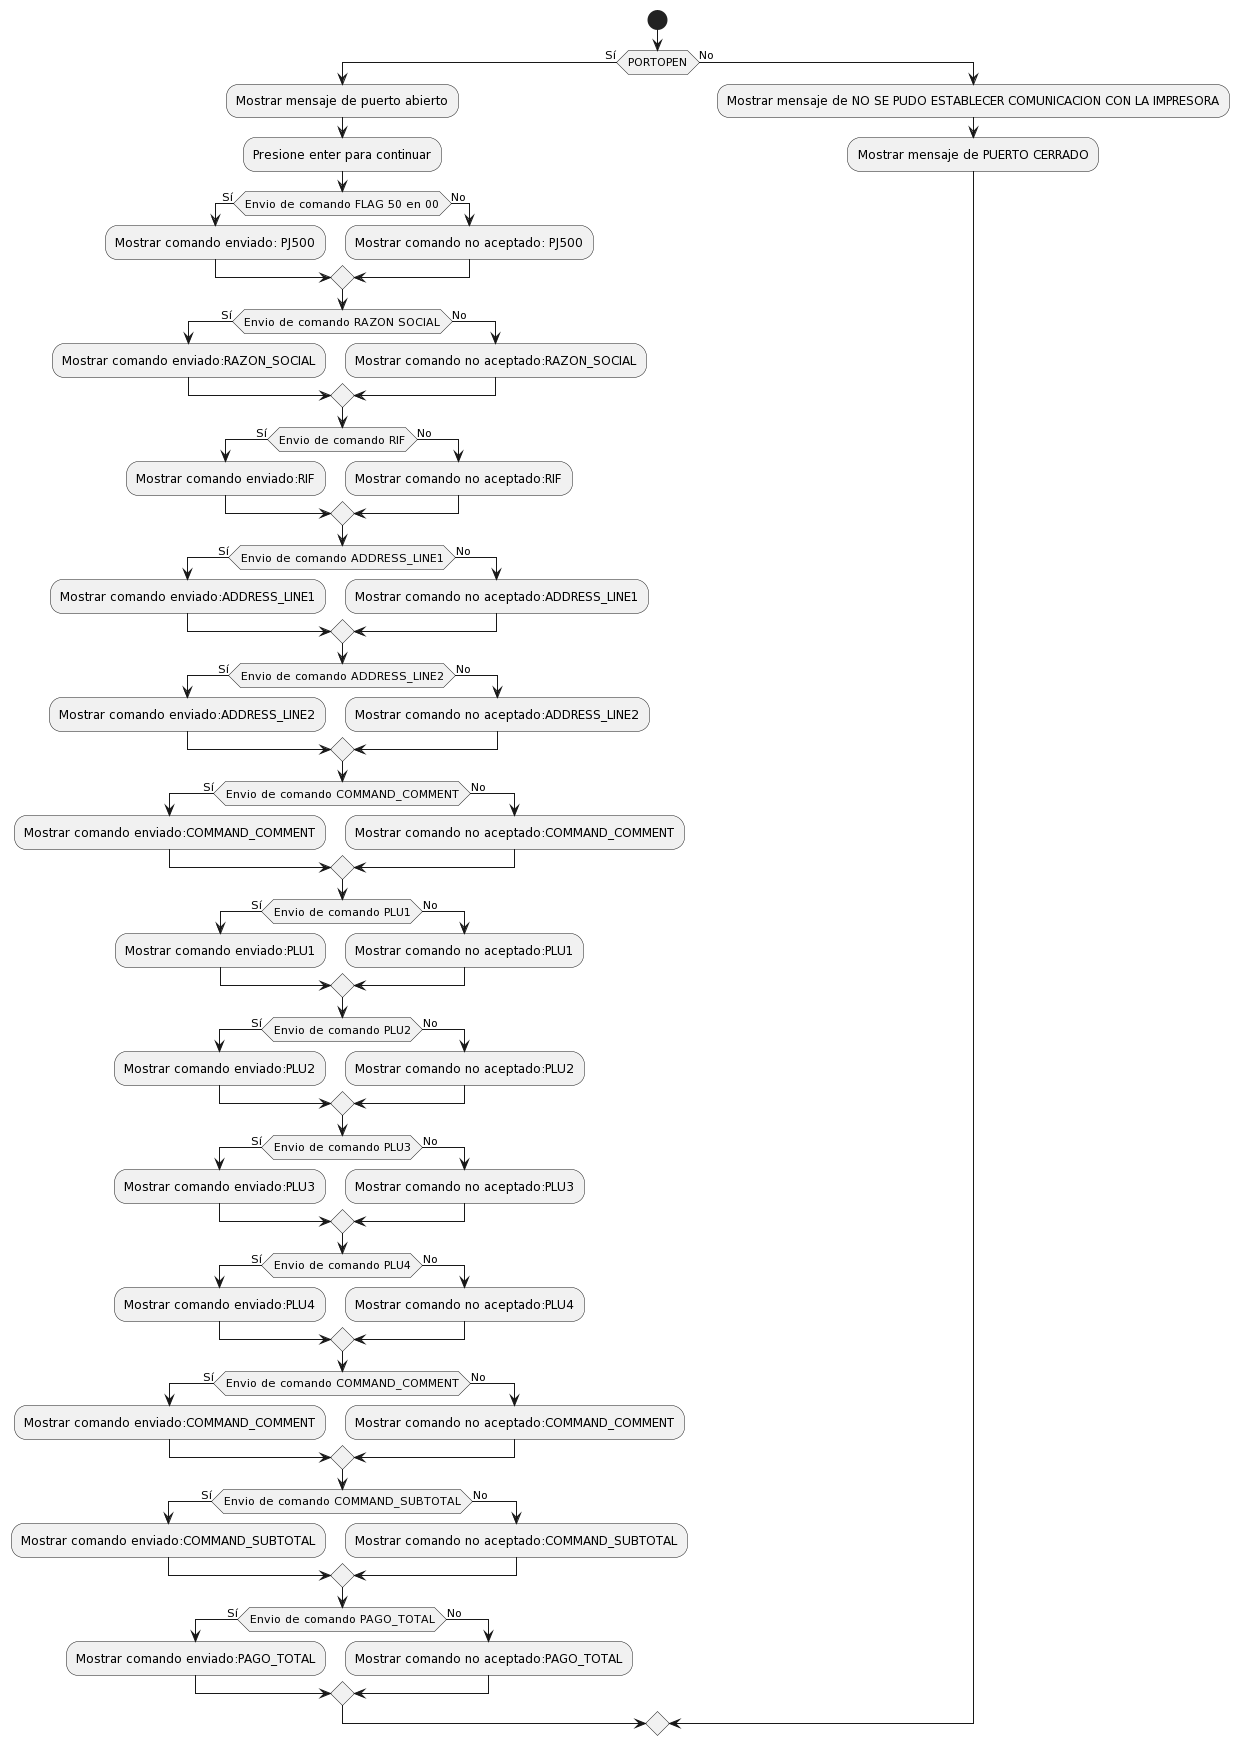

The diagram above was rendered by PlantUML. Its source (embedded in the PNG):
@startuml
start

if (PORTOPEN) then (Sí)
  :Mostrar mensaje de puerto abierto;
  :Presione enter para continuar;
  
  if (Envio de comando FLAG 50 en 00) then (Sí)
    :Mostrar comando enviado: PJ500;
  else (No)
    :Mostrar comando no aceptado: PJ500;
    
  endif

  if (Envio de comando RAZON SOCIAL) then (Sí)
    :Mostrar comando enviado:RAZON_SOCIAL;
  else (No)
    :Mostrar comando no aceptado:RAZON_SOCIAL;    
  
  endif 
  
  if (Envio de comando RIF) then (Sí)
    :Mostrar comando enviado:RIF;
  else (No)
    :Mostrar comando no aceptado:RIF;    
  
  endif   
  
  if (Envio de comando ADDRESS_LINE1) then (Sí)
    :Mostrar comando enviado:ADDRESS_LINE1;
  else (No)
    :Mostrar comando no aceptado:ADDRESS_LINE1;    
  
  endif     
  
  if (Envio de comando ADDRESS_LINE2) then (Sí)
    :Mostrar comando enviado:ADDRESS_LINE2;
  else (No)
    :Mostrar comando no aceptado:ADDRESS_LINE2;    
  
  endif       
  
  if (Envio de comando COMMAND_COMMENT) then (Sí)
    :Mostrar comando enviado:COMMAND_COMMENT;
  else (No)
    :Mostrar comando no aceptado:COMMAND_COMMENT;    
  endif 
  
  if (Envio de comando PLU1) then (Sí)
    :Mostrar comando enviado:PLU1;
  else (No)
    :Mostrar comando no aceptado:PLU1;    
  endif    
  
  if (Envio de comando PLU2) then (Sí)
    :Mostrar comando enviado:PLU2;
  else (No)
    :Mostrar comando no aceptado:PLU2;    
  endif       

  if (Envio de comando PLU3) then (Sí)
    :Mostrar comando enviado:PLU3;
  else (No)
    :Mostrar comando no aceptado:PLU3;    
  endif     
  
  if (Envio de comando PLU4) then (Sí)
    :Mostrar comando enviado:PLU4;
  else (No)
    :Mostrar comando no aceptado:PLU4;    
  endif     
  
  if (Envio de comando COMMAND_COMMENT) then (Sí)
    :Mostrar comando enviado:COMMAND_COMMENT;
  else (No)
    :Mostrar comando no aceptado:COMMAND_COMMENT;    
  endif         
  
  if (Envio de comando COMMAND_SUBTOTAL) then (Sí)
    :Mostrar comando enviado:COMMAND_SUBTOTAL;
  else (No)
    :Mostrar comando no aceptado:COMMAND_SUBTOTAL;    
  endif         

  if (Envio de comando PAGO_TOTAL) then (Sí)
    :Mostrar comando enviado:PAGO_TOTAL;
  else (No)
    :Mostrar comando no aceptado:PAGO_TOTAL;    
  endif     
  

else (No)
  :Mostrar mensaje de NO SE PUDO ESTABLECER COMUNICACION CON LA IMPRESORA;
  :Mostrar mensaje de PUERTO CERRADO;


endif
@enduml